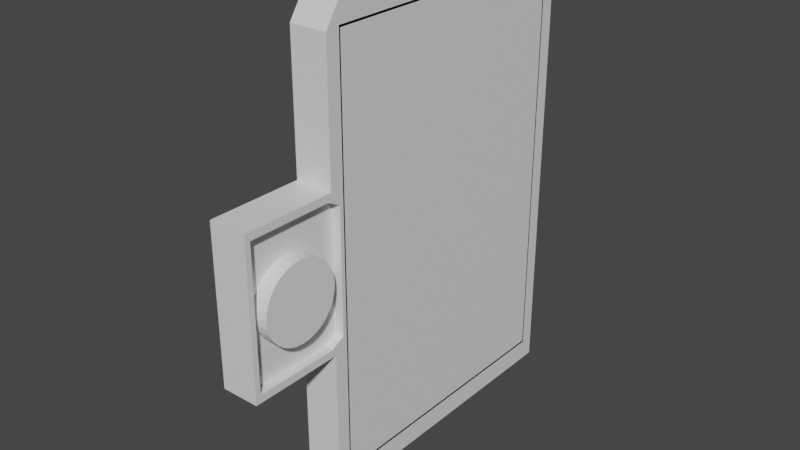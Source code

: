 # Source: Door2.blend  (saved by Blender 2.80.75; exported with 4.5.12 LTS)
import bpy
from mathutils import Matrix  # noqa: F401  (used for matrix-valued properties, if any)

bpy.ops.wm.read_factory_settings(use_empty=True)
scene = bpy.context.scene
scene.name = 'Scene'

# ---- collections
col_collection = bpy.data.collections.new('Collection'); scene.collection.children.link(col_collection)

# ---- materials (node trees are filled in below, after node groups)
mat_material = bpy.data.materials.new('Material')
mat_material.alpha_threshold = 0.0
mat_material.use_transparent_shadow = False
mat_material.line_color = (0.0, 0.0, 0.0, 1.0)
mat_material_001 = bpy.data.materials.new('Material.001')
mat_material_001.alpha_threshold = 0.0
mat_material_001.use_transparent_shadow = False
mat_material_001.line_color = (0.0, 0.0, 0.0, 1.0)

# ---- material node trees
mat_material.use_nodes = True; mat_material.node_tree.nodes.clear()
_N = mat_material.node_tree.nodes; _L = mat_material.node_tree.links
n0 = _N.new('ShaderNodeOutputMaterial'); n0.name = 'Material Output'; n0.location = (300, 300)
n1 = _N.new('ShaderNodeBsdfPrincipled'); n1.name = 'Principled BSDF'; n1.location = (10, 300)
n1.distribution = 'GGX'
n1.subsurface_method = 'BURLEY'
n1.inputs[2].default_value = 0.4
n1.inputs[3].default_value = 1.45
n1.inputs[27].default_value = (0.0, 0.0, 0.0, 1.0)
n1.inputs[28].default_value = 1.0
_L.new(n1.outputs[0], n0.inputs[0])
n0.is_active_output = True
mat_material_001.use_nodes = True; mat_material_001.node_tree.nodes.clear()
_N = mat_material_001.node_tree.nodes; _L = mat_material_001.node_tree.links
n0 = _N.new('ShaderNodeOutputMaterial'); n0.name = 'Material Output'; n0.location = (300, 300)
n1 = _N.new('ShaderNodeBsdfPrincipled'); n1.name = 'Principled BSDF'; n1.location = (10, 300)
n1.distribution = 'GGX'
n1.subsurface_method = 'BURLEY'
n1.inputs[2].default_value = 0.4
n1.inputs[3].default_value = 1.45
n1.inputs[27].default_value = (0.0, 0.0, 0.0, 1.0)
n1.inputs[28].default_value = 1.0
_L.new(n1.outputs[0], n0.inputs[0])
n0.is_active_output = True

# ---- world
world_world = bpy.data.worlds.new('World'); scene.world = world_world
world_world.use_nodes = True; world_world.node_tree.nodes.clear()
_N = world_world.node_tree.nodes; _L = world_world.node_tree.links
n0 = _N.new('ShaderNodeOutputWorld'); n0.name = 'World Output'; n0.location = (300, 300)
n1 = _N.new('ShaderNodeBackground'); n1.name = 'Background'; n1.location = (10, 300)
n1.inputs[0].default_value = (0.05088, 0.05088, 0.05088, 1.0)
_L.new(n1.outputs[0], n0.inputs[0])
n0.is_active_output = True
world_world.color = (0.05088, 0.05088, 0.05088)
world_world.use_sun_shadow = False
world_world.sun_shadow_jitter_overblur = 0.0

# ---- meshes
me_cube = bpy.data.meshes.new('Cube')
me_cube.from_pydata([(1.0, 1.0, 1.0), (1.0, 1.0, -1.0), (1.0, -1.0, 1.0), (1.0, -1.0, -1.0), (-1.0, 1.0, 1.0), (-1.0, 1.0, -1.0), (-1.0, -1.0, 1.0), (-1.0, -1.0, -1.0)], [], [(0, 4, 6, 2), (3, 2, 6, 7), (7, 6, 4, 5), (5, 1, 3, 7), (1, 0, 2, 3), (5, 4, 0, 1)])
_uv = me_cube.uv_layers.new(name='UVMap')
_uv.uv.foreach_set('vector', [0.375, 0.0, 0.625, 0.0, 0.625, 0.25, 0.375, 0.25, 0.375, 0.25, 0.625, 0.25, 0.625, 0.5, 0.375, 0.5, 0.375, 0.5, 0.625, 0.5, 0.625, 0.75, 0.375, 0.75, 0.375, 0.75, 0.625, 0.75, 0.625, 1.0, 0.375, 1.0, 0.125, 0.5, 0.375, 0.5, 0.375, 0.75, 0.125, 0.75, 0.625, 0.5, 0.875, 0.5, 0.875, 0.75, 0.625, 0.75])
me_cube.materials.append(mat_material)
me_cube.use_remesh_preserve_volume = False
me_cube.use_remesh_preserve_attributes = False
me_cube.use_mirror_vertex_groups = False
me_cube.update()
me_cube_001 = bpy.data.meshes.new('Cube.001')
me_cube_001.from_pydata([(1.0, 1.0, -1.0), (1.0, -1.0, -1.0), (-1.0, 1.0, -1.0), (-1.0, -1.0, -1.0), (1.0, 0.9, 0.9), (1.0, 0.9, -0.9), (1.0, -0.9, 0.9), (1.0, -0.9, -0.9), (-1.0, 0.9, -0.9), (-1.0, -0.9, -0.9), (-1.0, -0.9, 0.9), (-1.0, 0.9, 0.9), (-1.0, 0.9, 0.9), (-1.0, 0.9, -0.9), (-1.0, -0.9, 0.9), (-1.0, -0.9, -0.9), (-1.0, -1.0, -0.3333), (-1.0, -1.0, 0.3333), (1.0, -1.0, 0.3333), (1.0, -1.0, -0.3333), (1.0, -0.9, 0.3), (1.0, -0.9, -0.3), (-1.0, -0.9, -0.3), (-1.0, -0.9, 0.3), (-1.0, -0.9, 0.3), (-1.0, -0.9, -0.3), (-1.0, -1.606, -0.3333), (-1.0, -1.606, 0.3333), (1.0, -1.606, 0.3333), (1.0, -1.606, -0.3333), (-1.0, -1.0, -0.3333), (1.0, -1.0, -0.3333), (-1.0, -1.606, -0.3333), (-1.0, -1.606, -0.3333), (-1.0, -1.606, 0.3333), (1.0, -1.606, 0.3333), (1.0, -1.606, -0.3333), (1.0, -1.606, -0.3333), (-1.0, -0.9509, -0.2568), (-1.0, -0.9509, 0.2568), (-1.0, -1.036, -0.2853), (-1.0, -1.036, 0.2853), (-1.0, -1.555, 0.2853), (-1.0, -1.555, -0.2853), (-0.5, -0.9509, -0.2568), (-0.5, -0.9509, 0.2568), (-0.5, -1.036, -0.2853), (-0.5, -1.036, 0.2853), (-0.5, -1.555, 0.2853), (-0.5, -1.555, -0.2853), (1.0, -0.9353, 0.27), (1.0, -0.9353, -0.27), (1.0, -1.025, 0.3), (1.0, -1.571, 0.3), (1.0, -1.025, -0.3), (1.0, -1.571, -0.3), (0.5, -0.9353, 0.27), (0.5, -0.9353, -0.27), (0.5, -1.025, 0.3), (0.5, -1.571, 0.3), (0.5, -1.025, -0.3), (0.5, -1.571, -0.3), (1.0, 1.0, 0.9), (1.0, 0.9, 1.0), (1.0, 0.9293, 0.9293), (1.0, -0.9, 1.0), (1.0, -1.0, 0.9), (1.0, -0.9293, 0.9293), (-1.0, 0.9, 1.0), (-1.0, 1.0, 0.9), (-1.0, 0.9293, 0.9293), (-1.0, -1.0, 0.9), (-1.0, -0.9, 1.0), (-1.0, -0.9293, 0.9293)], [], [(18, 66, 71, 17), (67, 66, 18, 20, 6), (2, 3, 9, 8), (2, 0, 1, 3), (31, 1, 7, 21), (64, 63, 65, 67, 6, 4), (21, 7, 15, 25), (2, 69, 62, 0), (1, 0, 5, 7), (63, 68, 72, 65), (17, 71, 73, 10, 23), (73, 72, 68, 70, 11, 10), (4, 6, 14, 12), (5, 4, 12, 13), (7, 5, 13, 15), (3, 30, 22, 9), (17, 23, 39, 41), (6, 20, 24, 14), (20, 21, 25, 24), (70, 69, 2, 8, 11), (21, 20, 50, 51), (1, 31, 30, 3), (30, 31, 37, 33), (36, 35, 34, 32), (55, 54, 60, 61), (40, 43, 49, 46), (18, 17, 27, 28), (23, 22, 38, 39), (16, 26, 43, 40), (27, 17, 41, 42), (22, 16, 40, 38), (26, 27, 42, 43), (45, 44, 46, 49, 48, 47), (41, 39, 45, 47), (43, 42, 48, 49), (42, 41, 47, 48), (39, 38, 44, 45), (38, 40, 46, 44), (20, 18, 52, 50), (19, 21, 51, 54), (18, 28, 53, 52), (28, 29, 55, 53), (29, 19, 54, 55), (57, 56, 58, 59, 61, 60), (51, 50, 56, 57), (52, 53, 59, 58), (53, 55, 61, 59), (54, 51, 57, 60), (50, 52, 58, 56), (62, 63, 64), (65, 66, 67), (68, 69, 70), (71, 72, 73), (65, 72, 71, 66), (68, 63, 62, 69), (0, 62, 64, 4, 5)])
_uv = me_cube_001.uv_layers.new(name='UVMap')
_uv.uv.foreach_set('vector', [0.5417, 0.25, 0.6125, 0.25, 0.6125, 0.5, 0.5417, 0.5, 0.625, 0.25, 0.6125, 0.25, 0.5417, 0.25, 0.5417, 0.25, 0.625, 0.25, 0.375, 0.75, 0.375, 1.0, 0.375, 1.0, 0.375, 0.75, 0.375, 0.75, 0.625, 0.75, 0.625, 1.0, 0.375, 1.0, 0.4583, 0.25, 0.375, 0.25, 0.375, 0.25, 0.4583, 0.25, 0.375, 0.0, 0.375, 0.0125, 0.375, 0.2375, 0.375, 0.25, 0.375, 0.25, 0.375, 0.0, 0.4583, 0.25, 0.375, 0.25, 0.375, 0.25, 0.4583, 0.25, 0.625, 0.5, 0.8625, 0.5, 0.8625, 0.75, 0.625, 0.75, 0.625, 1.0, 0.625, 0.75, 0.625, 0.75, 0.625, 1.0, 0.375, 0.0125, 0.625, 0.0125, 0.625, 0.2375, 0.375, 0.2375, 0.5417, 0.5, 0.6125, 0.5, 0.625, 0.5, 0.625, 0.5, 0.5417, 0.5, 0.625, 0.25, 0.625, 0.2375, 0.625, 0.0125, 0.625, 0.0, 0.625, 0.0, 0.625, 0.25, 0.375, 0.0, 0.375, 0.25, 0.375, 0.25, 0.375, 0.0, 0.625, 0.75, 0.875, 0.75, 0.875, 0.75, 0.625, 0.75, 0.625, 1.0, 0.625, 0.75, 0.625, 0.75, 0.625, 1.0, 0.375, 0.5, 0.4583, 0.5, 0.4583, 0.5, 0.375, 0.5, 0.5417, 0.5, 0.5417, 0.5, 0.5417, 0.5, 0.5417, 0.5, 0.625, 0.25, 0.5417, 0.25, 0.5417, 0.25, 0.625, 0.25, 0.5417, 0.25, 0.4583, 0.25, 0.4583, 0.25, 0.5417, 0.25, 0.875, 0.5, 0.8625, 0.5, 0.625, 0.5, 0.625, 0.5, 0.875, 0.5, 0.4583, 0.25, 0.5417, 0.25, 0.5417, 0.25, 0.4583, 0.25, 0.375, 0.25, 0.4583, 0.25, 0.4583, 0.5, 0.375, 0.5, 0.4583, 0.5, 0.4583, 0.25, 0.4583, 0.25, 0.4583, 0.5, 0.4583, 0.25, 0.5417, 0.25, 0.5417, 0.5, 0.4583, 0.5, 0.0, 0.0, 0.0, 0.0, 0.0, 0.0, 0.0, 0.0, 0.0, 0.0, 0.0, 0.0, 0.0, 0.0, 0.0, 0.0, 0.5417, 0.25, 0.5417, 0.5, 0.5417, 0.5, 0.5417, 0.25, 0.0, 0.0, 0.0, 0.0, 0.0, 0.0, 0.0, 0.0, 0.0, 0.0, 0.0, 0.0, 0.0, 0.0, 0.0, 0.0, 0.5417, 0.5, 0.5417, 0.5, 0.5417, 0.5, 0.5417, 0.5, 0.0, 0.0, 0.0, 0.0, 0.0, 0.0, 0.0, 0.0, 0.0, 0.0, 0.0, 0.0, 0.0, 0.0, 0.0, 0.0, 0.5417, 0.5, 0.0, 0.0, 0.0, 0.0, 0.0, 0.0, 0.5417, 0.5, 0.5417, 0.5, 0.5417, 0.5, 0.5417, 0.5, 0.5417, 0.5, 0.5417, 0.5, 0.0, 0.0, 0.0, 0.0, 0.0, 0.0, 0.0, 0.0, 0.5417, 0.5, 0.5417, 0.5, 0.5417, 0.5, 0.5417, 0.5, 0.0, 0.0, 0.0, 0.0, 0.0, 0.0, 0.0, 0.0, 0.0, 0.0, 0.0, 0.0, 0.0, 0.0, 0.0, 0.0, 0.5417, 0.25, 0.5417, 0.25, 0.5417, 0.25, 0.5417, 0.25, 0.0, 0.0, 0.0, 0.0, 0.0, 0.0, 0.0, 0.0, 0.5417, 0.25, 0.5417, 0.25, 0.5417, 0.25, 0.5417, 0.25, 0.0, 0.0, 0.0, 0.0, 0.0, 0.0, 0.0, 0.0, 0.0, 0.0, 0.0, 0.0, 0.0, 0.0, 0.0, 0.0, 0.4583, 0.25, 0.5417, 0.25, 0.5417, 0.25, 0.5417, 0.25, 0.0, 0.0, 0.0, 0.0, 0.4583, 0.25, 0.5417, 0.25, 0.5417, 0.25, 0.4583, 0.25, 0.5417, 0.25, 0.5417, 0.25, 0.5417, 0.25, 0.5417, 0.25, 0.0, 0.0, 0.0, 0.0, 0.0, 0.0, 0.0, 0.0, 0.0, 0.0, 0.0, 0.0, 0.0, 0.0, 0.0, 0.0, 0.5417, 0.25, 0.5417, 0.25, 0.5417, 0.25, 0.5417, 0.25, 0.8625, 0.75, 0.875, 0.75, 0.875, 0.75, 0.375, 0.2375, 0.375, 0.25, 0.375, 0.25, 0.625, 0.0125, 0.625, 0.0, 0.625, 0.0, 0.6125, 0.5, 0.625, 0.5, 0.625, 0.5, 0.375, 0.2375, 0.625, 0.2375, 0.625, 0.25, 0.375, 0.25, 0.625, 0.0125, 0.375, 0.0125, 0.375, 0.0, 0.625, 0.0, 0.625, 0.75, 0.8625, 0.75, 0.875, 0.75, 0.875, 0.75, 0.625, 0.75])
me_cube_001.materials.append(mat_material_001)
me_cube_001.use_remesh_preserve_volume = False
me_cube_001.use_remesh_preserve_attributes = False
me_cube_001.use_mirror_vertex_groups = False
me_cube_001.update()
me_cylinder = bpy.data.meshes.new('Cylinder')
me_cylinder.from_pydata([(0.0, 1.0, -1.0), (0.0, 1.0, 1.0), (0.1951, 0.9808, -1.0), (0.1951, 0.9808, 1.0), (0.3827, 0.9239, -1.0), (0.3827, 0.9239, 1.0), (0.5556, 0.8315, -1.0), (0.5556, 0.8315, 1.0), (0.7071, 0.7071, -1.0), (0.7071, 0.7071, 1.0), (0.8315, 0.5556, -1.0), (0.8315, 0.5556, 1.0), (0.9239, 0.3827, -1.0), (0.9239, 0.3827, 1.0), (0.9808, 0.1951, -1.0), (0.9808, 0.1951, 1.0), (1.0, 7.55e-08, -1.0), (1.0, 7.55e-08, 1.0), (0.9808, -0.1951, -1.0), (0.9808, -0.1951, 1.0), (0.9239, -0.3827, -1.0), (0.9239, -0.3827, 1.0), (0.8315, -0.5556, -1.0), (0.8315, -0.5556, 1.0), (0.7071, -0.7071, -1.0), (0.7071, -0.7071, 1.0), (0.5556, -0.8315, -1.0), (0.5556, -0.8315, 1.0), (0.3827, -0.9239, -1.0), (0.3827, -0.9239, 1.0), (0.1951, -0.9808, -1.0), (0.1951, -0.9808, 1.0), (-3.258e-07, -1.0, -1.0), (-3.258e-07, -1.0, 1.0), (-0.1951, -0.9808, -1.0), (-0.1951, -0.9808, 1.0), (-0.3827, -0.9239, -1.0), (-0.3827, -0.9239, 1.0), (-0.5556, -0.8315, -1.0), (-0.5556, -0.8315, 1.0), (-0.7071, -0.7071, -1.0), (-0.7071, -0.7071, 1.0), (-0.8315, -0.5556, -1.0), (-0.8315, -0.5556, 1.0), (-0.9239, -0.3827, -1.0), (-0.9239, -0.3827, 1.0), (-0.9808, -0.1951, -1.0), (-0.9808, -0.1951, 1.0), (-1.0, 9.656e-07, -1.0), (-1.0, 9.656e-07, 1.0), (-0.9808, 0.1951, -1.0), (-0.9808, 0.1951, 1.0), (-0.9239, 0.3827, -1.0), (-0.9239, 0.3827, 1.0), (-0.8315, 0.5556, -1.0), (-0.8315, 0.5556, 1.0), (-0.7071, 0.7071, -1.0), (-0.7071, 0.7071, 1.0), (-0.5556, 0.8315, -1.0), (-0.5556, 0.8315, 1.0), (-0.3827, 0.9239, -1.0), (-0.3827, 0.9239, 1.0), (-0.1951, 0.9808, -1.0), (-0.1951, 0.9808, 1.0)], [], [(0, 1, 3, 2), (2, 3, 5, 4), (4, 5, 7, 6), (6, 7, 9, 8), (8, 9, 11, 10), (10, 11, 13, 12), (12, 13, 15, 14), (14, 15, 17, 16), (16, 17, 19, 18), (18, 19, 21, 20), (20, 21, 23, 22), (22, 23, 25, 24), (24, 25, 27, 26), (26, 27, 29, 28), (28, 29, 31, 30), (30, 31, 33, 32), (32, 33, 35, 34), (34, 35, 37, 36), (36, 37, 39, 38), (38, 39, 41, 40), (40, 41, 43, 42), (42, 43, 45, 44), (44, 45, 47, 46), (46, 47, 49, 48), (48, 49, 51, 50), (50, 51, 53, 52), (52, 53, 55, 54), (54, 55, 57, 56), (56, 57, 59, 58), (58, 59, 61, 60), (3, 1, 63, 61, 59, 57, 55, 53, 51, 49, 47, 45, 43, 41, 39, 37, 35, 33, 31, 29, 27, 25, 23, 21, 19, 17, 15, 13, 11, 9, 7, 5), (60, 61, 63, 62), (62, 63, 1, 0), (0, 2, 4, 6, 8, 10, 12, 14, 16, 18, 20, 22, 24, 26, 28, 30, 32, 34, 36, 38, 40, 42, 44, 46, 48, 50, 52, 54, 56, 58, 60, 62)])
_uv = me_cylinder.uv_layers.new(name='UVMap')
_uv.uv.foreach_set('vector', [1.0, 0.5, 1.0, 1.0, 0.9688, 1.0, 0.9688, 0.5, 0.9688, 0.5, 0.9688, 1.0, 0.9375, 1.0, 0.9375, 0.5, 0.9375, 0.5, 0.9375, 1.0, 0.9062, 1.0, 0.9062, 0.5, 0.9062, 0.5, 0.9062, 1.0, 0.875, 1.0, 0.875, 0.5, 0.875, 0.5, 0.875, 1.0, 0.8438, 1.0, 0.8438, 0.5, 0.8438, 0.5, 0.8438, 1.0, 0.8125, 1.0, 0.8125, 0.5, 0.8125, 0.5, 0.8125, 1.0, 0.7812, 1.0, 0.7812, 0.5, 0.7812, 0.5, 0.7812, 1.0, 0.75, 1.0, 0.75, 0.5, 0.75, 0.5, 0.75, 1.0, 0.7188, 1.0, 0.7188, 0.5, 0.7188, 0.5, 0.7188, 1.0, 0.6875, 1.0, 0.6875, 0.5, 0.6875, 0.5, 0.6875, 1.0, 0.6562, 1.0, 0.6562, 0.5, 0.6562, 0.5, 0.6562, 1.0, 0.625, 1.0, 0.625, 0.5, 0.625, 0.5, 0.625, 1.0, 0.5938, 1.0, 0.5938, 0.5, 0.5938, 0.5, 0.5938, 1.0, 0.5625, 1.0, 0.5625, 0.5, 0.5625, 0.5, 0.5625, 1.0, 0.5312, 1.0, 0.5312, 0.5, 0.5312, 0.5, 0.5312, 1.0, 0.5, 1.0, 0.5, 0.5, 0.5, 0.5, 0.5, 1.0, 0.4688, 1.0, 0.4688, 0.5, 0.4688, 0.5, 0.4688, 1.0, 0.4375, 1.0, 0.4375, 0.5, 0.4375, 0.5, 0.4375, 1.0, 0.4062, 1.0, 0.4062, 0.5, 0.4062, 0.5, 0.4062, 1.0, 0.375, 1.0, 0.375, 0.5, 0.375, 0.5, 0.375, 1.0, 0.3438, 1.0, 0.3438, 0.5, 0.3438, 0.5, 0.3438, 1.0, 0.3125, 1.0, 0.3125, 0.5, 0.3125, 0.5, 0.3125, 1.0, 0.2812, 1.0, 0.2812, 0.5, 0.2812, 0.5, 0.2812, 1.0, 0.25, 1.0, 0.25, 0.5, 0.25, 0.5, 0.25, 1.0, 0.2188, 1.0, 0.2188, 0.5, 0.2188, 0.5, 0.2188, 1.0, 0.1875, 1.0, 0.1875, 0.5, 0.1875, 0.5, 0.1875, 1.0, 0.1562, 1.0, 0.1562, 0.5, 0.1562, 0.5, 0.1562, 1.0, 0.125, 1.0, 0.125, 0.5, 0.125, 0.5, 0.125, 1.0, 0.09375, 1.0, 0.09375, 0.5, 0.09375, 0.5, 0.09375, 1.0, 0.0625, 1.0, 0.0625, 0.5, 0.2968, 0.4854, 0.25, 0.49, 0.2032, 0.4854, 0.1582, 0.4717, 0.1167, 0.4496, 0.08029, 0.4197, 0.05045, 0.3833, 0.02827, 0.3418, 0.01461, 0.2968, 0.01, 0.25, 0.01461, 0.2032, 0.02827, 0.1582, 0.05045, 0.1167, 0.08029, 0.08029, 0.1167, 0.05045, 0.1582, 0.02827, 0.2032, 0.01461, 0.25, 0.01, 0.2968, 0.01461, 0.3418, 0.02827, 0.3833, 0.05045, 0.4197, 0.08029, 0.4496, 0.1167, 0.4717, 0.1582, 0.4854, 0.2032, 0.49, 0.25, 0.4854, 0.2968, 0.4717, 0.3418, 0.4496, 0.3833, 0.4197, 0.4197, 0.3833, 0.4496, 0.3418, 0.4717, 0.0625, 0.5, 0.0625, 1.0, 0.03125, 1.0, 0.03125, 0.5, 0.03125, 0.5, 0.03125, 1.0, 0.0, 1.0, 0.0, 0.5, 0.75, 0.49, 0.7968, 0.4854, 0.8418, 0.4717, 0.8833, 0.4496, 0.9197, 0.4197, 0.9496, 0.3833, 0.9717, 0.3418, 0.9854, 0.2968, 0.99, 0.25, 0.9854, 0.2032, 0.9717, 0.1582, 0.9496, 0.1167, 0.9197, 0.08029, 0.8833, 0.05045, 0.8418, 0.02827, 0.7968, 0.01461, 0.75, 0.01, 0.7032, 0.01461, 0.6582, 0.02827, 0.6167, 0.05045, 0.5803, 0.08029, 0.5504, 0.1167, 0.5283, 0.1582, 0.5146, 0.2032, 0.51, 0.25, 0.5146, 0.2968, 0.5283, 0.3418, 0.5504, 0.3833, 0.5803, 0.4197, 0.6167, 0.4496, 0.6582, 0.4717, 0.7032, 0.4854])
me_cylinder.use_remesh_preserve_volume = False
me_cylinder.use_remesh_preserve_attributes = False
me_cylinder.use_mirror_vertex_groups = False
me_cylinder.update()
me_cube_003 = bpy.data.meshes.new('Cube.003')
me_cube_003.from_pydata([(-1.0, -1.0, -1.0), (-1.0, -1.0, 1.0), (-1.0, 0.6, -1.0), (-1.0, 0.6, 1.0), (1.0, -1.0, -1.0), (1.0, -1.0, 1.0), (1.0, 0.6, -1.0), (1.0, 0.6, 1.0), (-1.0, 0.6, 0.3333), (-1.0, 0.6, -0.3333), (1.0, 0.6, 0.3333), (1.0, 0.6, -0.3333), (-1.0, -1.0, -0.5333), (-1.0, -1.2, -0.1333), (-1.0, -0.8, -0.3333), (-1.0, -1.2, 0.1333), (-1.0, -1.0, 0.5333), (-1.0, -0.8, 0.3333), (1.0, -1.0, 0.5333), (1.0, -1.2, 0.1333), (1.0, -0.8, 0.3333), (1.0, -1.2, -0.1333), (1.0, -1.0, -0.5333), (1.0, -0.8, -0.3333)], [], [(10, 7, 5, 18, 20), (8, 3, 7, 10), (11, 10, 20, 19, 21, 23), (17, 16, 1, 3, 8), (2, 6, 4, 0), (7, 3, 1, 5), (14, 13, 15, 17, 8, 9), (18, 5, 1, 16), (6, 11, 23, 22, 4), (2, 9, 11, 6), (9, 8, 10, 11), (4, 22, 12, 0), (21, 19, 15, 13), (12, 13, 14), (15, 16, 17), (18, 19, 20), (21, 22, 23), (21, 13, 12, 22), (18, 16, 15, 19), (0, 12, 14, 9, 2)])
_uv = me_cube_003.uv_layers.new(name='UVMap')
_uv.uv.foreach_set('vector', [0.5417, 0.5, 0.625, 0.5, 0.625, 0.75, 0.5667, 0.75, 0.5417, 0.725, 0.5417, 0.25, 0.625, 0.25, 0.625, 0.5, 0.5417, 0.5, 0.4583, 0.5, 0.5417, 0.5, 0.5417, 0.725, 0.5167, 0.75, 0.4833, 0.75, 0.4583, 0.725, 0.5417, 0.025, 0.5667, 0.0, 0.625, 0.0, 0.625, 0.25, 0.5417, 0.25, 0.125, 0.5, 0.375, 0.5, 0.375, 0.75, 0.125, 0.75, 0.625, 0.5, 0.875, 0.5, 0.875, 0.75, 0.625, 0.75, 0.4583, 0.025, 0.4833, 0.0, 0.5167, 0.0, 0.5417, 0.025, 0.5417, 0.25, 0.4583, 0.25, 0.5667, 0.75, 0.625, 0.75, 0.625, 1.0, 0.5667, 1.0, 0.375, 0.5, 0.4583, 0.5, 0.4583, 0.725, 0.4333, 0.75, 0.375, 0.75, 0.375, 0.25, 0.4583, 0.25, 0.4583, 0.5, 0.375, 0.5, 0.4583, 0.25, 0.5417, 0.25, 0.5417, 0.5, 0.4583, 0.5, 0.375, 0.75, 0.4333, 0.75, 0.4333, 1.0, 0.375, 1.0, 0.4833, 0.75, 0.5167, 0.75, 0.5167, 1.0, 0.4833, 1.0, 0.4333, 0.0, 0.4583, 0.0, 0.4583, 0.025, 0.5167, 0.0, 0.5417, 0.0, 0.5417, 0.025, 0.5667, 0.75, 0.5167, 0.75, 0.5417, 0.725, 0.4833, 0.75, 0.4333, 0.75, 0.4583, 0.725, 0.4833, 0.75, 0.4833, 1.0, 0.4333, 1.0, 0.4333, 0.75, 0.5667, 0.75, 0.5667, 1.0, 0.5167, 1.0, 0.5167, 0.75, 0.375, 0.0, 0.4333, 0.0, 0.4583, 0.025, 0.4583, 0.25, 0.375, 0.25])
me_cube_003.use_remesh_preserve_volume = False
me_cube_003.use_remesh_preserve_attributes = False
me_cube_003.use_mirror_vertex_groups = False
me_cube_003.update()
me_cube_004 = bpy.data.meshes.new('Cube.004')
me_cube_004.from_pydata([(-1.0, -0.6, -1.0), (-1.0, -0.6, 1.0), (-1.0, 1.0, -1.0), (-1.0, 1.0, 1.0), (1.0, -0.6, -1.0), (1.0, -0.6, 1.0), (1.0, 1.0, -1.0), (1.0, 1.0, 1.0), (-1.0, -0.6, -0.3333), (-1.0, -0.6, 0.3333), (1.0, -0.6, 0.3333), (1.0, -0.6, -0.3333), (-1.0, 1.0, 0.5333), (-1.0, 0.8, 0.1333), (-1.0, 0.8, 0.3333), (-1.0, 0.8, -0.1333), (-1.0, 1.0, -0.5333), (-1.0, 0.8, -0.3333), (1.0, 0.8, 0.1333), (1.0, 1.0, 0.5333), (1.0, 0.8, 0.3333), (1.0, 1.0, -0.5333), (1.0, 0.8, -0.1333), (1.0, 0.8, -0.3333)], [], [(0, 8, 17, 16, 2), (8, 9, 14, 13, 15, 17), (23, 22, 18, 20, 10, 11), (10, 5, 1, 9), (2, 6, 4, 0), (7, 3, 1, 5), (4, 11, 8, 0), (11, 10, 9, 8), (6, 21, 23, 11, 4), (20, 19, 7, 5, 10), (9, 1, 3, 12, 14), (2, 16, 21, 6), (15, 13, 18, 22), (12, 13, 14), (15, 16, 17), (18, 19, 20), (21, 22, 23), (15, 22, 21, 16), (12, 19, 18, 13), (12, 3, 7, 19)])
_uv = me_cube_004.uv_layers.new(name='UVMap')
_uv.uv.foreach_set('vector', [0.375, 0.0, 0.4583, 0.0, 0.4583, 0.225, 0.4333, 0.25, 0.375, 0.25, 0.4583, 0.0, 0.5417, 0.0, 0.5417, 0.225, 0.5167, 0.25, 0.4833, 0.25, 0.4583, 0.225, 0.4583, 0.525, 0.4833, 0.5, 0.5167, 0.5, 0.5417, 0.525, 0.5417, 0.75, 0.4583, 0.75, 0.5417, 0.75, 0.625, 0.75, 0.625, 1.0, 0.5417, 1.0, 0.125, 0.5, 0.375, 0.5, 0.375, 0.75, 0.125, 0.75, 0.625, 0.5, 0.875, 0.5, 0.875, 0.75, 0.625, 0.75, 0.375, 0.75, 0.4583, 0.75, 0.4583, 1.0, 0.375, 1.0, 0.4583, 0.75, 0.5417, 0.75, 0.5417, 1.0, 0.4583, 1.0, 0.375, 0.5, 0.4333, 0.5, 0.4583, 0.525, 0.4583, 0.75, 0.375, 0.75, 0.5417, 0.525, 0.5667, 0.5, 0.625, 0.5, 0.625, 0.75, 0.5417, 0.75, 0.5417, 0.0, 0.625, 0.0, 0.625, 0.25, 0.5667, 0.25, 0.5417, 0.225, 0.375, 0.25, 0.4333, 0.25, 0.4333, 0.5, 0.375, 0.5, 0.4833, 0.25, 0.5167, 0.25, 0.5167, 0.5, 0.4833, 0.5, 0.5667, 0.25, 0.5167, 0.25, 0.5417, 0.225, 0.4833, 0.25, 0.4333, 0.25, 0.4583, 0.225, 0.5167, 0.5, 0.5667, 0.5, 0.5417, 0.525, 0.4333, 0.5, 0.4833, 0.5, 0.4583, 0.525, 0.4833, 0.25, 0.4833, 0.5, 0.4333, 0.5, 0.4333, 0.25, 0.5667, 0.25, 0.5667, 0.5, 0.5167, 0.5, 0.5167, 0.25, 0.5667, 0.25, 0.625, 0.25, 0.625, 0.5, 0.5667, 0.5])
me_cube_004.use_remesh_preserve_volume = False
me_cube_004.use_remesh_preserve_attributes = False
me_cube_004.use_mirror_vertex_groups = False
me_cube_004.update()

# ---- objects
ob_cube = bpy.data.objects.new('Cube', me_cube)
ob_cube_001 = bpy.data.objects.new('Cube.001', me_cube_001)
ob_cylinder = bpy.data.objects.new('Cylinder', me_cylinder)
ob_cube_002 = bpy.data.objects.new('Cube.002', me_cube_003)
ob_cube_003 = bpy.data.objects.new('Cube.003', me_cube_004)

# ---- transforms, parenting, visibility, modifiers, constraints
ob_cube.location = (0.0, 0.0, 2.25)
ob_cube.scale = (0.2, 1.5, 2.25)
ob_cube.lock_rotations_4d = False
ob_cube.empty_display_type = 'ARROWS'
ob_cube.lineart.crease_threshold = 0.0
ob_cube_001.location = (0.0, 0.0, 2.25)
ob_cube_001.scale = (0.2, 1.65, 2.475)
ob_cube_001.lock_rotations_4d = False
ob_cube_001.empty_display_type = 'ARROWS'
ob_cube_001.lineart.crease_threshold = 0.0
ob_cylinder.location = (0.002209, -2.115, 2.229)
ob_cylinder.rotation_euler = (-0.0, 1.571, 0.0)
ob_cylinder.scale = (0.4127, 0.4127, 0.2589)
ob_cylinder.lineart.crease_threshold = 0.0
ob_cube_002.location = (0.0, 1.0, 2.25)
ob_cube_002.scale = (0.099, 1.0, 2.25)
ob_cube_002.lineart.crease_threshold = 0.0
ob_cube_003.location = (0.0, -1.0, 2.25)
ob_cube_003.scale = (0.099, 1.0, 2.25)
ob_cube_003.lineart.crease_threshold = 0.0

# ---- collection membership
col_collection.objects.link(ob_cube)
col_collection.objects.link(ob_cube_001)
col_collection.objects.link(ob_cylinder)
col_collection.objects.link(ob_cube_002)
col_collection.objects.link(ob_cube_003)

# ---- scene / render settings (as saved in the file)
scene.frame_start = 1; scene.frame_end = 250; scene.frame_set(1)
scene.render.engine = 'BLENDER_EEVEE_NEXT'
scene.cycles.use_denoising = False
scene.cycles.samples = 128
scene.cycles.sampling_pattern = 'TABULATED_SOBOL'
scene.cycles.use_adaptive_sampling = False
scene.cycles.use_light_tree = False
scene.view_settings.view_transform = 'Filmic'
bpy.context.view_layer.update()

# ---- added for rendering (the .blend has no active camera and no usable light): camera, sun
cam_auto = bpy.data.cameras.new('AutoCamera')
cam_auto.lens = 50.0
cam_auto.sensor_width = 36.0
cam_auto.clip_end = 1000.0
ob_auto_camera = bpy.data.objects.new('AutoCamera', cam_auto)
scene.collection.objects.link(ob_auto_camera)
ob_auto_camera.location = (6.08766, -7.80255, 7.11836)
ob_auto_camera.rotation_euler = (1.09748, -7.21219e-08, 0.694738)
scene.camera = ob_auto_camera
light_auto_sun = bpy.data.lights.new('AutoSun', 'SUN')
light_auto_sun.energy = 3.0
light_auto_sun.angle = 0.0523599
ob_auto_sun = bpy.data.objects.new('AutoSun', light_auto_sun)
scene.collection.objects.link(ob_auto_sun)
ob_auto_sun.rotation_euler = (0.872665, 0.174533, 0.523599)
bpy.context.view_layer.update()

